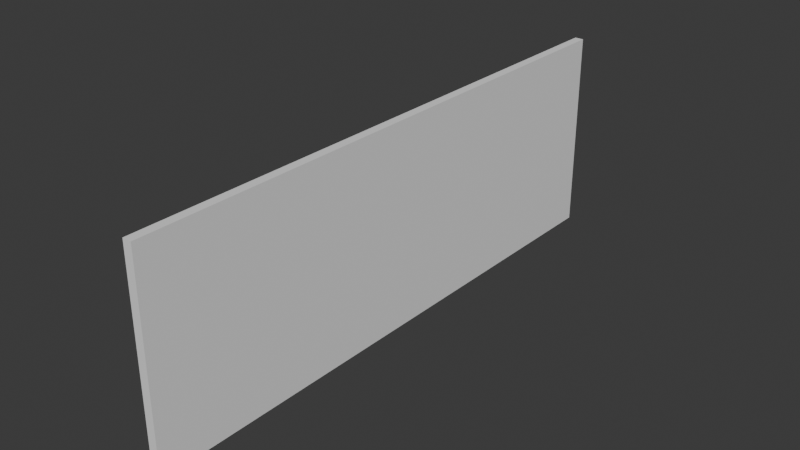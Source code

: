 # Source: Screen.blend  (saved by Blender 4.4.32; exported with 4.5.12 LTS)
import bpy
from mathutils import Matrix  # noqa: F401  (used for matrix-valued properties, if any)

bpy.ops.wm.read_factory_settings(use_empty=True)
scene = bpy.context.scene
scene.name = 'Scene'

# ---- collections
col_collection = bpy.data.collections.new('Collection'); scene.collection.children.link(col_collection)

# ---- world
world_world = bpy.data.worlds.new('World'); scene.world = world_world
world_world.use_nodes = True; world_world.node_tree.nodes.clear()
_N = world_world.node_tree.nodes; _L = world_world.node_tree.links
n0 = _N.new('ShaderNodeOutputWorld'); n0.name = 'World Output'; n0.location = (300, 300)
n1 = _N.new('ShaderNodeBackground'); n1.name = 'Background'; n1.location = (10, 300)
n1.inputs[0].default_value = (0.05088, 0.05088, 0.05088, 1.0)
_L.new(n1.outputs[0], n0.inputs[0])
n0.is_active_output = True
world_world.color = (0.05088, 0.05088, 0.05088)
world_world.sun_shadow_jitter_overblur = 0.0

# ---- meshes
me_cube_001 = bpy.data.meshes.new('Cube.001')
me_cube_001.from_pydata([(-1.0, -1.0, 1.0), (-1.0, 1.0, 1.0), (1.0, -1.0, 1.0), (1.0, 1.0, 1.0), (1.0, -0.1314, -1.0), (1.0, 1.0, 0.9254), (-1.0, 0.1336, -1.0), (-1.0, 0.88, 1.0)], [], [(3, 1, 7, 0, 2), (4, 5, 3, 2), (6, 0, 7)])
_uv = me_cube_001.uv_layers.new(name='UVMap')
_uv.uv.foreach_set('vector', [0.625, 0.5, 0.875, 0.5, 0.875, 0.515, 0.875, 0.75, 0.625, 0.75, 0.375, 0.6414, 0.6157, 0.5, 0.625, 0.5, 0.625, 0.75, 0.375, 0.1417, 0.625, 0.0, 0.625, 0.235])
me_cube_001.update()
me_cube_002 = bpy.data.meshes.new('Cube.002')
me_cube_002.from_pydata([(-1.0, 1.0, -1.0), (-1.0, 1.0, 1.0), (1.0, 1.0, -1.0), (1.0, 1.0, 1.0), (1.0, -0.1314, -1.0), (1.0, 1.0, 0.9254), (-1.0, 0.1336, -1.0), (-1.0, 0.88, 1.0), (1.0, 0.1207, -1.0)], [], [(0, 1, 3, 5, 2), (2, 5, 4, 8), (0, 2, 8, 6), (7, 1, 0, 6)])
_uv = me_cube_002.uv_layers.new(name='UVMap')
_uv.uv.foreach_set('vector', [0.375, 0.25, 0.625, 0.25, 0.625, 0.5, 0.6157, 0.5, 0.375, 0.5, 0.375, 0.5, 0.6157, 0.5, 0.375, 0.6414, 0.375, 0.6099, 0.125, 0.5, 0.375, 0.5, 0.375, 0.6099, 0.125, 0.6083, 0.625, 0.235, 0.625, 0.25, 0.375, 0.25, 0.375, 0.1417])
me_cube_002.update()
me_cube_003 = bpy.data.meshes.new('Cube.003')
me_cube_003.from_pydata([(-1.0, -1.0, -1.0), (1.0, -1.0, -1.0), (1.0, -0.1314, -1.0), (-1.0, 0.1336, -1.0), (-1.0, -1.0, -1.0), (-1.0, -1.0, 1.0), (1.0, -1.0, -1.0), (1.0, -1.0, 1.0), (1.0, -0.1314, -1.0), (-1.0, 0.1336, -1.0), (1.0, 0.1207, -1.0)], [], [(4, 5, 9), (6, 7, 5, 4), (7, 6, 8), (3, 10, 2, 1, 0)])
_uv = me_cube_003.uv_layers.new(name='UVMap')
_uv.uv.foreach_set('vector', [0.375, 0.0, 0.625, 0.0, 0.375, 0.1417, 0.375, 0.75, 0.625, 0.75, 0.625, 1.0, 0.375, 1.0, 0.625, 0.75, 0.375, 0.75, 0.375, 0.6414, 0.125, 0.6083, 0.375, 0.6099, 0.375, 0.6414, 0.375, 0.75, 0.125, 0.75])
me_cube_003.update()

# ---- objects
ob_cube = bpy.data.objects.new('Cube', me_cube_001)
ob_cube_001 = bpy.data.objects.new('Cube.001', me_cube_002)
ob_cube_002 = bpy.data.objects.new('Cube.002', me_cube_003)

# ---- transforms, parenting, visibility, modifiers, constraints
ob_cube.location = (0.0, 0.0, 1.0)
ob_cube.scale = (-0.04164, 2.689, 0.9553)
ob_cube_001.location = (0.0, 0.0, 1.0)
ob_cube_001.scale = (-0.04164, 2.689, 0.9553)
ob_cube_002.location = (0.0, 0.0, 1.0)
ob_cube_002.scale = (-0.04164, 2.689, 0.9553)

# ---- collection membership
col_collection.objects.link(ob_cube)
col_collection.objects.link(ob_cube_001)
col_collection.objects.link(ob_cube_002)

# ---- scene / render settings (as saved in the file)
scene.frame_start = 1; scene.frame_end = 250; scene.frame_set(1)
scene.render.engine = 'BLENDER_EEVEE_NEXT'
bpy.context.view_layer.update()

# ---- added for rendering (the .blend has no active camera and no usable light): camera, sun
cam_auto = bpy.data.cameras.new('AutoCamera')
cam_auto.lens = 50.0
cam_auto.sensor_width = 36.0
cam_auto.clip_end = 1000.0
ob_auto_camera = bpy.data.objects.new('AutoCamera', cam_auto)
scene.collection.objects.link(ob_auto_camera)
ob_auto_camera.location = (5.28114, -6.33737, 5.22491)
ob_auto_camera.rotation_euler = (1.09748, -7.21219e-08, 0.694738)
scene.camera = ob_auto_camera
light_auto_sun = bpy.data.lights.new('AutoSun', 'SUN')
light_auto_sun.energy = 3.0
light_auto_sun.angle = 0.0523599
ob_auto_sun = bpy.data.objects.new('AutoSun', light_auto_sun)
scene.collection.objects.link(ob_auto_sun)
ob_auto_sun.rotation_euler = (0.872665, 0.174533, 0.523599)
bpy.context.view_layer.update()
